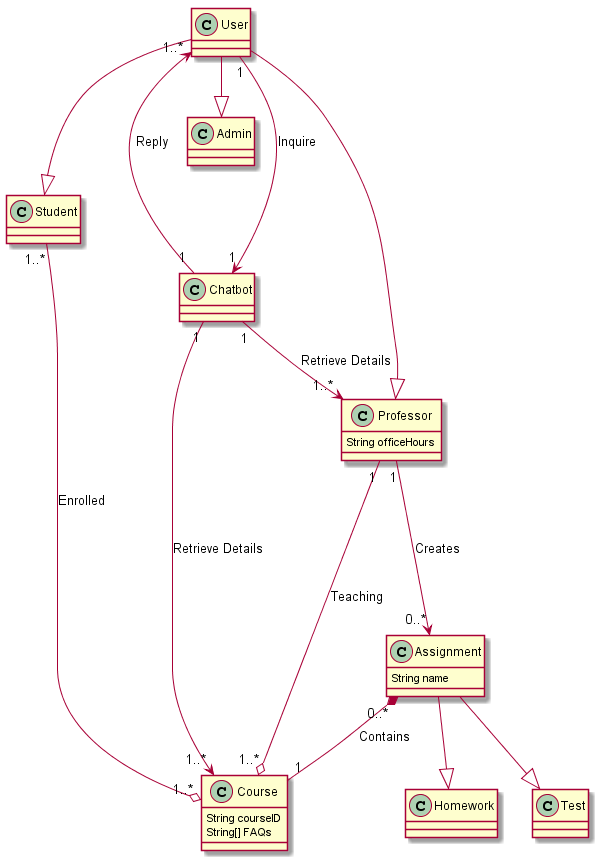

The diagram above was rendered by PlantUML. Its source (embedded in the PNG):
@startuml
User --|> Student
User --|> Professor
Professor : String officeHours
User --|> Admin
Course : String courseID
Course : String[] FAQs
Student "1..*" --o "1..*" Course : Enrolled
Professor "1" --o "1..*" Course : Teaching
Assignment : String name
Assignment "0..*" *-- "1" Course : Contains
Assignment --|> Homework
Assignment --|> Test
Professor "1" ---> "0..*" Assignment : Creates
User "1" ---> "1" Chatbot : Inquire
User "1..*" <--- "1" Chatbot : Reply
Chatbot "1" --> "1..*" Course : Retrieve Details
Chatbot "1" --> "1..*" Professor : Retrieve Details



@enduml